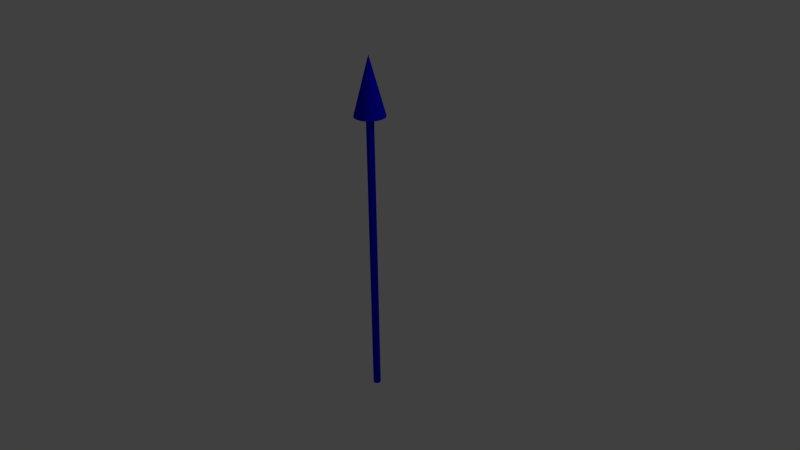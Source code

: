 # Source: vector.blend  (saved by Blender 2.76.0; exported with 4.5.12 LTS)
import bpy
from mathutils import Matrix  # noqa: F401  (used for matrix-valued properties, if any)

bpy.ops.wm.read_factory_settings(use_empty=True)
scene = bpy.context.scene
scene.name = 'Scene'

# ---- collections
col_collection_1 = bpy.data.collections.new('Collection 1'); scene.collection.children.link(col_collection_1)

# ---- materials (node trees are filled in below, after node groups)
mat_blue = bpy.data.materials.new('blue')
mat_blue.alpha_threshold = 0.0
mat_blue.use_transparent_shadow = False
mat_blue.diffuse_color = (0.0, 0.001826, 0.8, 1.0)
mat_blue.roughness = 0.5

# ---- material node trees

# ---- world
world_world = bpy.data.worlds.new('World'); scene.world = world_world
world_world.color = (0.05088, 0.05088, 0.05088)
world_world.use_sun_shadow = False
world_world.sun_shadow_jitter_overblur = 0.0
world_world.cycles.sampling_method = 'MANUAL'
world_world.cycles.sample_map_resolution = 256

# ---- cameras
cam_camera = bpy.data.cameras.new('Camera')
cam_camera.clip_end = 100.0
cam_camera.lens = 35.0
cam_camera.sensor_width = 32.0
cam_camera.sensor_height = 18.0
cam_camera.ortho_scale = 7.314
cam_camera.dof.focus_distance = 0.0
cam_camera.dof.aperture_fstop = 128.0

# ---- lights
light_lamp = bpy.data.lights.new('Lamp', 'POINT')
light_lamp.transmission_factor = 0.0
light_lamp.cutoff_distance = 30.0
light_lamp.energy = 100.0
light_lamp.shadow_buffer_clip_start = 1.001
light_lamp.shadow_soft_size = 0.1
light_lamp.shadow_maximum_resolution = 0.006
light_lamp.use_absolute_resolution = True
light_lamp.cycles.use_multiple_importance_sampling = False

# ---- meshes
me_cylinder = bpy.data.meshes.new('Cylinder')
me_cylinder.from_pydata([(0.0, 0.05, -2.0), (0.0, 0.05, 2.0), (0.009755, 0.04904, -2.0), (0.009755, 0.04904, 2.0), (0.01913, 0.04619, -2.0), (0.01913, 0.04619, 2.0), (0.02778, 0.04157, -2.0), (0.02778, 0.04157, 2.0), (0.03536, 0.03536, -2.0), (0.03536, 0.03536, 2.0), (0.04157, 0.02778, -2.0), (0.04157, 0.02778, 2.0), (0.04619, 0.01913, -2.0), (0.04619, 0.01913, 2.0), (0.04904, 0.009755, -2.0), (0.04904, 0.009755, 2.0), (0.05, 3.775e-09, -2.0), (0.05, 3.775e-09, 2.0), (0.04904, -0.009755, -2.0), (0.04904, -0.009755, 2.0), (0.04619, -0.01913, -2.0), (0.04619, -0.01913, 2.0), (0.04157, -0.02778, -2.0), (0.04157, -0.02778, 2.0), (0.03536, -0.03536, -2.0), (0.03536, -0.03536, 2.0), (0.02778, -0.04157, -2.0), (0.02778, -0.04157, 2.0), (0.01913, -0.04619, -2.0), (0.01913, -0.04619, 2.0), (0.009755, -0.04904, -2.0), (0.009755, -0.04904, 2.0), (-1.629e-08, -0.05, -2.0), (-1.629e-08, -0.05, 2.0), (-0.009755, -0.04904, -2.0), (-0.009755, -0.04904, 2.0), (-0.01913, -0.04619, -2.0), (-0.01913, -0.04619, 2.0), (-0.02778, -0.04157, -2.0), (-0.02778, -0.04157, 2.0), (-0.03536, -0.03536, -2.0), (-0.03536, -0.03536, 2.0), (-0.04157, -0.02778, -2.0), (-0.04157, -0.02778, 2.0), (-0.04619, -0.01913, -2.0), (-0.04619, -0.01913, 2.0), (-0.04904, -0.009754, -2.0), (-0.04904, -0.009754, 2.0), (-0.05, 4.828e-08, -2.0), (-0.05, 4.828e-08, 2.0), (-0.04904, 0.009755, -2.0), (-0.04904, 0.009755, 2.0), (-0.04619, 0.01913, -2.0), (-0.04619, 0.01913, 2.0), (-0.04157, 0.02778, -2.0), (-0.04157, 0.02778, 2.0), (-0.03536, 0.03536, -2.0), (-0.03536, 0.03536, 2.0), (-0.02778, 0.04157, -2.0), (-0.02778, 0.04157, 2.0), (-0.01913, 0.04619, -2.0), (-0.01913, 0.04619, 2.0), (-0.009754, 0.04904, -2.0), (-0.009754, 0.04904, 2.0), (0.0, 0.2, 1.867), (0.0, 0.0, 2.617), (0.03902, 0.1962, 1.867), (0.07654, 0.1848, 1.867), (0.1111, 0.1663, 1.867), (0.1414, 0.1414, 1.867), (0.1663, 0.1111, 1.867), (0.1848, 0.07654, 1.867), (0.1962, 0.03902, 1.867), (0.2, 1.51e-08, 1.867), (0.1962, -0.03902, 1.867), (0.1848, -0.07654, 1.867), (0.1663, -0.1111, 1.867), (0.1414, -0.1414, 1.867), (0.1111, -0.1663, 1.867), (0.07654, -0.1848, 1.867), (0.03902, -0.1962, 1.867), (-6.517e-08, -0.2, 1.867), (-0.03902, -0.1962, 1.867), (-0.07654, -0.1848, 1.867), (-0.1111, -0.1663, 1.867), (-0.1414, -0.1414, 1.867), (-0.1663, -0.1111, 1.867), (-0.1848, -0.07654, 1.867), (-0.1962, -0.03902, 1.867), (-0.2, 1.931e-07, 1.867), (-0.1962, 0.03902, 1.867), (-0.1848, 0.07654, 1.867), (-0.1663, 0.1111, 1.867), (-0.1414, 0.1414, 1.867), (-0.1111, 0.1663, 1.867), (-0.07654, 0.1848, 1.867), (-0.03902, 0.1962, 1.867)], [], [(0, 1, 3, 2), (2, 3, 5, 4), (4, 5, 7, 6), (6, 7, 9, 8), (8, 9, 11, 10), (10, 11, 13, 12), (12, 13, 15, 14), (14, 15, 17, 16), (16, 17, 19, 18), (18, 19, 21, 20), (20, 21, 23, 22), (22, 23, 25, 24), (24, 25, 27, 26), (26, 27, 29, 28), (28, 29, 31, 30), (30, 31, 33, 32), (32, 33, 35, 34), (34, 35, 37, 36), (36, 37, 39, 38), (38, 39, 41, 40), (40, 41, 43, 42), (42, 43, 45, 44), (44, 45, 47, 46), (46, 47, 49, 48), (48, 49, 51, 50), (50, 51, 53, 52), (52, 53, 55, 54), (54, 55, 57, 56), (56, 57, 59, 58), (58, 59, 61, 60), (3, 1, 63, 61, 59, 57, 55, 53, 51, 49, 47, 45, 43, 41, 39, 37, 35, 33, 31, 29, 27, 25, 23, 21, 19, 17, 15, 13, 11, 9, 7, 5), (62, 63, 1, 0), (60, 61, 63, 62), (0, 2, 4, 6, 8, 10, 12, 14, 16, 18, 20, 22, 24, 26, 28, 30, 32, 34, 36, 38, 40, 42, 44, 46, 48, 50, 52, 54, 56, 58, 60, 62), (95, 65, 96), (64, 65, 66), (94, 65, 95), (93, 65, 94), (92, 65, 93), (91, 65, 92), (90, 65, 91), (89, 65, 90), (88, 65, 89), (87, 65, 88), (86, 65, 87), (85, 65, 86), (84, 65, 85), (83, 65, 84), (82, 65, 83), (81, 65, 82), (80, 65, 81), (79, 65, 80), (78, 65, 79), (77, 65, 78), (76, 65, 77), (75, 65, 76), (74, 65, 75), (73, 65, 74), (72, 65, 73), (71, 65, 72), (70, 65, 71), (69, 65, 70), (68, 65, 69), (67, 65, 68), (96, 65, 64), (66, 65, 67), (64, 66, 67, 68, 69, 70, 71, 72, 73, 74, 75, 76, 77, 78, 79, 80, 81, 82, 83, 84, 85, 86, 87, 88, 89, 90, 91, 92, 93, 94, 95, 96)])
me_cylinder.materials.append(mat_blue)
me_cylinder.use_remesh_preserve_volume = False
me_cylinder.use_remesh_preserve_attributes = False
me_cylinder.use_mirror_vertex_groups = False
me_cylinder.update()

# ---- objects
ob_vector = bpy.data.objects.new('vector', me_cylinder)
ob_lamp = bpy.data.objects.new('Lamp', light_lamp)
ob_camera = bpy.data.objects.new('Camera', cam_camera)

# ---- transforms, parenting, visibility, modifiers, constraints
ob_vector.location = (0.0, 0.0, 0.0)
ob_vector.lineart.crease_threshold = 0.0
ob_lamp.location = (4.076, 1.005, 5.904)
ob_lamp.rotation_euler = (0.6503, 0.05522, 1.866)
ob_lamp.lock_rotations_4d = False
ob_lamp.empty_display_type = 'ARROWS'
ob_lamp.color = (0.0, 0.0, 0.0, 0.0)
ob_lamp.lineart.crease_threshold = 0.0
ob_camera.location = (7.481, -6.508, 5.344)
ob_camera.rotation_euler = (1.109, 0.01082, 0.8149)
ob_camera.lock_rotations_4d = False
ob_camera.empty_display_type = 'ARROWS'
ob_camera.color = (0.0, 0.0, 0.0, 0.0)
ob_camera.display_type = 'WIRE'
ob_camera.lineart.crease_threshold = 0.0

# ---- collection membership
col_collection_1.objects.link(ob_vector)
col_collection_1.objects.link(ob_lamp)
col_collection_1.objects.link(ob_camera)

# ---- scene / render settings (as saved in the file)
scene.camera = ob_camera
scene.frame_start = 1; scene.frame_end = 250; scene.frame_set(1)
scene.render.engine = 'BLENDER_EEVEE_NEXT'
scene.render.resolution_percentage = 50
scene.render.dither_intensity = 0.0
scene.cycles.use_denoising = False
scene.cycles.samples = 10
scene.cycles.sampling_pattern = 'TABULATED_SOBOL'
scene.cycles.light_sampling_threshold = 0.0
scene.cycles.use_adaptive_sampling = False
scene.cycles.use_light_tree = False
scene.cycles.blur_glossy = 0.0
scene.cycles.pixel_filter_type = 'GAUSSIAN'
scene.cycles.sample_clamp_indirect = 0.0
scene.view_settings.view_transform = 'Standard'
bpy.context.view_layer.update()
